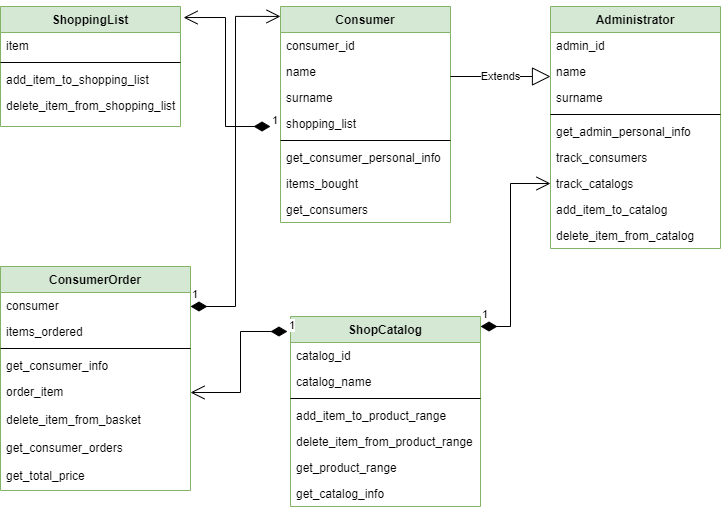

The diagram above was exported from draw.io. Its source (the exported page's mxGraphModel, read from the mxfile embedded in the PNG):
<mxGraphModel dx="1422" dy="705" grid="1" gridSize="10" guides="1" tooltips="1" connect="1" arrows="1" fold="1" page="1" pageScale="1" pageWidth="827" pageHeight="1169" math="0" shadow="0">
  <root>
    <mxCell id="WIyWlLk6GJQsqaUBKTNV-0" />
    <mxCell id="WIyWlLk6GJQsqaUBKTNV-1" parent="WIyWlLk6GJQsqaUBKTNV-0" />
    <mxCell id="zkfFHV4jXpPFQw0GAbJ--0" value="Consumer" style="swimlane;fontStyle=1;align=center;verticalAlign=top;childLayout=stackLayout;horizontal=1;startSize=26;horizontalStack=0;resizeParent=1;resizeLast=0;collapsible=1;marginBottom=0;rounded=0;shadow=0;strokeWidth=1;fillColor=#d5e8d4;strokeColor=#82b366;" parent="WIyWlLk6GJQsqaUBKTNV-1" vertex="1">
      <mxGeometry x="350" y="30" width="170" height="216" as="geometry">
        <mxRectangle x="230" y="140" width="160" height="26" as="alternateBounds" />
      </mxGeometry>
    </mxCell>
    <mxCell id="zkfFHV4jXpPFQw0GAbJ--1" value="consumer_id" style="text;align=left;verticalAlign=top;spacingLeft=4;spacingRight=4;overflow=hidden;rotatable=0;points=[[0,0.5],[1,0.5]];portConstraint=eastwest;" parent="zkfFHV4jXpPFQw0GAbJ--0" vertex="1">
      <mxGeometry y="26" width="170" height="26" as="geometry" />
    </mxCell>
    <mxCell id="zkfFHV4jXpPFQw0GAbJ--2" value="name" style="text;align=left;verticalAlign=top;spacingLeft=4;spacingRight=4;overflow=hidden;rotatable=0;points=[[0,0.5],[1,0.5]];portConstraint=eastwest;rounded=0;shadow=0;html=0;" parent="zkfFHV4jXpPFQw0GAbJ--0" vertex="1">
      <mxGeometry y="52" width="170" height="26" as="geometry" />
    </mxCell>
    <mxCell id="zkfFHV4jXpPFQw0GAbJ--3" value="surname" style="text;align=left;verticalAlign=top;spacingLeft=4;spacingRight=4;overflow=hidden;rotatable=0;points=[[0,0.5],[1,0.5]];portConstraint=eastwest;rounded=0;shadow=0;html=0;" parent="zkfFHV4jXpPFQw0GAbJ--0" vertex="1">
      <mxGeometry y="78" width="170" height="26" as="geometry" />
    </mxCell>
    <mxCell id="zkfFHV4jXpPFQw0GAbJ--5" value="shopping_list" style="text;align=left;verticalAlign=top;spacingLeft=4;spacingRight=4;overflow=hidden;rotatable=0;points=[[0,0.5],[1,0.5]];portConstraint=eastwest;" parent="zkfFHV4jXpPFQw0GAbJ--0" vertex="1">
      <mxGeometry y="104" width="170" height="26" as="geometry" />
    </mxCell>
    <mxCell id="zkfFHV4jXpPFQw0GAbJ--4" value="" style="line;html=1;strokeWidth=1;align=left;verticalAlign=middle;spacingTop=-1;spacingLeft=3;spacingRight=3;rotatable=0;labelPosition=right;points=[];portConstraint=eastwest;" parent="zkfFHV4jXpPFQw0GAbJ--0" vertex="1">
      <mxGeometry y="130" width="170" height="8" as="geometry" />
    </mxCell>
    <mxCell id="-SsZOElutsUiVxm4KN-t-19" value="get_consumer_personal_info" style="text;align=left;verticalAlign=top;spacingLeft=4;spacingRight=4;overflow=hidden;rotatable=0;points=[[0,0.5],[1,0.5]];portConstraint=eastwest;" vertex="1" parent="zkfFHV4jXpPFQw0GAbJ--0">
      <mxGeometry y="138" width="170" height="26" as="geometry" />
    </mxCell>
    <mxCell id="-SsZOElutsUiVxm4KN-t-20" value="items_bought" style="text;align=left;verticalAlign=top;spacingLeft=4;spacingRight=4;overflow=hidden;rotatable=0;points=[[0,0.5],[1,0.5]];portConstraint=eastwest;" vertex="1" parent="zkfFHV4jXpPFQw0GAbJ--0">
      <mxGeometry y="164" width="170" height="26" as="geometry" />
    </mxCell>
    <mxCell id="-SsZOElutsUiVxm4KN-t-22" value="get_consumers" style="text;align=left;verticalAlign=top;spacingLeft=4;spacingRight=4;overflow=hidden;rotatable=0;points=[[0,0.5],[1,0.5]];portConstraint=eastwest;" vertex="1" parent="zkfFHV4jXpPFQw0GAbJ--0">
      <mxGeometry y="190" width="170" height="26" as="geometry" />
    </mxCell>
    <mxCell id="-SsZOElutsUiVxm4KN-t-0" value="Administrator" style="swimlane;fontStyle=1;align=center;verticalAlign=top;childLayout=stackLayout;horizontal=1;startSize=26;horizontalStack=0;resizeParent=1;resizeLast=0;collapsible=1;marginBottom=0;rounded=0;shadow=0;strokeWidth=1;fillColor=#d5e8d4;strokeColor=#82b366;" vertex="1" parent="WIyWlLk6GJQsqaUBKTNV-1">
      <mxGeometry x="620" y="30" width="170" height="242" as="geometry">
        <mxRectangle x="230" y="140" width="160" height="26" as="alternateBounds" />
      </mxGeometry>
    </mxCell>
    <mxCell id="-SsZOElutsUiVxm4KN-t-1" value="admin_id" style="text;align=left;verticalAlign=top;spacingLeft=4;spacingRight=4;overflow=hidden;rotatable=0;points=[[0,0.5],[1,0.5]];portConstraint=eastwest;" vertex="1" parent="-SsZOElutsUiVxm4KN-t-0">
      <mxGeometry y="26" width="170" height="26" as="geometry" />
    </mxCell>
    <mxCell id="-SsZOElutsUiVxm4KN-t-2" value="name" style="text;align=left;verticalAlign=top;spacingLeft=4;spacingRight=4;overflow=hidden;rotatable=0;points=[[0,0.5],[1,0.5]];portConstraint=eastwest;rounded=0;shadow=0;html=0;" vertex="1" parent="-SsZOElutsUiVxm4KN-t-0">
      <mxGeometry y="52" width="170" height="26" as="geometry" />
    </mxCell>
    <mxCell id="-SsZOElutsUiVxm4KN-t-3" value="surname" style="text;align=left;verticalAlign=top;spacingLeft=4;spacingRight=4;overflow=hidden;rotatable=0;points=[[0,0.5],[1,0.5]];portConstraint=eastwest;rounded=0;shadow=0;html=0;" vertex="1" parent="-SsZOElutsUiVxm4KN-t-0">
      <mxGeometry y="78" width="170" height="26" as="geometry" />
    </mxCell>
    <mxCell id="-SsZOElutsUiVxm4KN-t-4" value="" style="line;html=1;strokeWidth=1;align=left;verticalAlign=middle;spacingTop=-1;spacingLeft=3;spacingRight=3;rotatable=0;labelPosition=right;points=[];portConstraint=eastwest;" vertex="1" parent="-SsZOElutsUiVxm4KN-t-0">
      <mxGeometry y="104" width="170" height="8" as="geometry" />
    </mxCell>
    <mxCell id="-SsZOElutsUiVxm4KN-t-25" value="get_admin_personal_info" style="text;align=left;verticalAlign=top;spacingLeft=4;spacingRight=4;overflow=hidden;rotatable=0;points=[[0,0.5],[1,0.5]];portConstraint=eastwest;" vertex="1" parent="-SsZOElutsUiVxm4KN-t-0">
      <mxGeometry y="112" width="170" height="26" as="geometry" />
    </mxCell>
    <mxCell id="-SsZOElutsUiVxm4KN-t-26" value="track_consumers" style="text;align=left;verticalAlign=top;spacingLeft=4;spacingRight=4;overflow=hidden;rotatable=0;points=[[0,0.5],[1,0.5]];portConstraint=eastwest;" vertex="1" parent="-SsZOElutsUiVxm4KN-t-0">
      <mxGeometry y="138" width="170" height="26" as="geometry" />
    </mxCell>
    <mxCell id="-SsZOElutsUiVxm4KN-t-27" value="track_catalogs" style="text;align=left;verticalAlign=top;spacingLeft=4;spacingRight=4;overflow=hidden;rotatable=0;points=[[0,0.5],[1,0.5]];portConstraint=eastwest;" vertex="1" parent="-SsZOElutsUiVxm4KN-t-0">
      <mxGeometry y="164" width="170" height="26" as="geometry" />
    </mxCell>
    <mxCell id="-SsZOElutsUiVxm4KN-t-28" value="add_item_to_catalog" style="text;align=left;verticalAlign=top;spacingLeft=4;spacingRight=4;overflow=hidden;rotatable=0;points=[[0,0.5],[1,0.5]];portConstraint=eastwest;" vertex="1" parent="-SsZOElutsUiVxm4KN-t-0">
      <mxGeometry y="190" width="170" height="26" as="geometry" />
    </mxCell>
    <mxCell id="-SsZOElutsUiVxm4KN-t-29" value="delete_item_from_catalog" style="text;align=left;verticalAlign=top;spacingLeft=4;spacingRight=4;overflow=hidden;rotatable=0;points=[[0,0.5],[1,0.5]];portConstraint=eastwest;" vertex="1" parent="-SsZOElutsUiVxm4KN-t-0">
      <mxGeometry y="216" width="170" height="26" as="geometry" />
    </mxCell>
    <mxCell id="-SsZOElutsUiVxm4KN-t-6" value="ShopCatalog" style="swimlane;fontStyle=1;align=center;verticalAlign=top;childLayout=stackLayout;horizontal=1;startSize=26;horizontalStack=0;resizeParent=1;resizeLast=0;collapsible=1;marginBottom=0;rounded=0;shadow=0;strokeWidth=1;fillColor=#d5e8d4;strokeColor=#82b366;" vertex="1" parent="WIyWlLk6GJQsqaUBKTNV-1">
      <mxGeometry x="360" y="340" width="190" height="190" as="geometry">
        <mxRectangle x="230" y="140" width="160" height="26" as="alternateBounds" />
      </mxGeometry>
    </mxCell>
    <mxCell id="-SsZOElutsUiVxm4KN-t-7" value="catalog_id" style="text;align=left;verticalAlign=top;spacingLeft=4;spacingRight=4;overflow=hidden;rotatable=0;points=[[0,0.5],[1,0.5]];portConstraint=eastwest;" vertex="1" parent="-SsZOElutsUiVxm4KN-t-6">
      <mxGeometry y="26" width="190" height="26" as="geometry" />
    </mxCell>
    <mxCell id="-SsZOElutsUiVxm4KN-t-11" value="catalog_name" style="text;align=left;verticalAlign=top;spacingLeft=4;spacingRight=4;overflow=hidden;rotatable=0;points=[[0,0.5],[1,0.5]];portConstraint=eastwest;" vertex="1" parent="-SsZOElutsUiVxm4KN-t-6">
      <mxGeometry y="52" width="190" height="26" as="geometry" />
    </mxCell>
    <mxCell id="-SsZOElutsUiVxm4KN-t-10" value="" style="line;html=1;strokeWidth=1;align=left;verticalAlign=middle;spacingTop=-1;spacingLeft=3;spacingRight=3;rotatable=0;labelPosition=right;points=[];portConstraint=eastwest;" vertex="1" parent="-SsZOElutsUiVxm4KN-t-6">
      <mxGeometry y="78" width="190" height="8" as="geometry" />
    </mxCell>
    <mxCell id="-SsZOElutsUiVxm4KN-t-31" value="add_item_to_product_range" style="text;align=left;verticalAlign=top;spacingLeft=4;spacingRight=4;overflow=hidden;rotatable=0;points=[[0,0.5],[1,0.5]];portConstraint=eastwest;" vertex="1" parent="-SsZOElutsUiVxm4KN-t-6">
      <mxGeometry y="86" width="190" height="26" as="geometry" />
    </mxCell>
    <mxCell id="-SsZOElutsUiVxm4KN-t-30" value="delete_item_from_product_range" style="text;align=left;verticalAlign=top;spacingLeft=4;spacingRight=4;overflow=hidden;rotatable=0;points=[[0,0.5],[1,0.5]];portConstraint=eastwest;" vertex="1" parent="-SsZOElutsUiVxm4KN-t-6">
      <mxGeometry y="112" width="190" height="26" as="geometry" />
    </mxCell>
    <mxCell id="-SsZOElutsUiVxm4KN-t-32" value="get_product_range" style="text;align=left;verticalAlign=top;spacingLeft=4;spacingRight=4;overflow=hidden;rotatable=0;points=[[0,0.5],[1,0.5]];portConstraint=eastwest;" vertex="1" parent="-SsZOElutsUiVxm4KN-t-6">
      <mxGeometry y="138" width="190" height="26" as="geometry" />
    </mxCell>
    <mxCell id="-SsZOElutsUiVxm4KN-t-33" value="get_catalog_info" style="text;align=left;verticalAlign=top;spacingLeft=4;spacingRight=4;overflow=hidden;rotatable=0;points=[[0,0.5],[1,0.5]];portConstraint=eastwest;" vertex="1" parent="-SsZOElutsUiVxm4KN-t-6">
      <mxGeometry y="164" width="190" height="26" as="geometry" />
    </mxCell>
    <mxCell id="-SsZOElutsUiVxm4KN-t-12" value="ConsumerOrder" style="swimlane;fontStyle=1;align=center;verticalAlign=top;childLayout=stackLayout;horizontal=1;startSize=26;horizontalStack=0;resizeParent=1;resizeLast=0;collapsible=1;marginBottom=0;rounded=0;shadow=0;strokeWidth=1;fillColor=#d5e8d4;strokeColor=#82b366;" vertex="1" parent="WIyWlLk6GJQsqaUBKTNV-1">
      <mxGeometry x="70" y="290" width="190" height="224" as="geometry">
        <mxRectangle x="230" y="140" width="160" height="26" as="alternateBounds" />
      </mxGeometry>
    </mxCell>
    <mxCell id="-SsZOElutsUiVxm4KN-t-13" value="consumer" style="text;align=left;verticalAlign=top;spacingLeft=4;spacingRight=4;overflow=hidden;rotatable=0;points=[[0,0.5],[1,0.5]];portConstraint=eastwest;" vertex="1" parent="-SsZOElutsUiVxm4KN-t-12">
      <mxGeometry y="26" width="190" height="26" as="geometry" />
    </mxCell>
    <mxCell id="-SsZOElutsUiVxm4KN-t-14" value="items_ordered" style="text;align=left;verticalAlign=top;spacingLeft=4;spacingRight=4;overflow=hidden;rotatable=0;points=[[0,0.5],[1,0.5]];portConstraint=eastwest;rounded=0;shadow=0;html=0;" vertex="1" parent="-SsZOElutsUiVxm4KN-t-12">
      <mxGeometry y="52" width="190" height="26" as="geometry" />
    </mxCell>
    <mxCell id="-SsZOElutsUiVxm4KN-t-16" value="" style="line;html=1;strokeWidth=1;align=left;verticalAlign=middle;spacingTop=-1;spacingLeft=3;spacingRight=3;rotatable=0;labelPosition=right;points=[];portConstraint=eastwest;" vertex="1" parent="-SsZOElutsUiVxm4KN-t-12">
      <mxGeometry y="78" width="190" height="8" as="geometry" />
    </mxCell>
    <mxCell id="-SsZOElutsUiVxm4KN-t-15" value="get_consumer_info" style="text;align=left;verticalAlign=top;spacingLeft=4;spacingRight=4;overflow=hidden;rotatable=0;points=[[0,0.5],[1,0.5]];portConstraint=eastwest;rounded=0;shadow=0;html=0;" vertex="1" parent="-SsZOElutsUiVxm4KN-t-12">
      <mxGeometry y="86" width="190" height="26" as="geometry" />
    </mxCell>
    <mxCell id="-SsZOElutsUiVxm4KN-t-34" value="order_item" style="text;align=left;verticalAlign=top;spacingLeft=4;spacingRight=4;overflow=hidden;rotatable=0;points=[[0,0.5],[1,0.5]];portConstraint=eastwest;" vertex="1" parent="-SsZOElutsUiVxm4KN-t-12">
      <mxGeometry y="112" width="190" height="28" as="geometry" />
    </mxCell>
    <mxCell id="-SsZOElutsUiVxm4KN-t-17" value="delete_item_from_basket" style="text;align=left;verticalAlign=top;spacingLeft=4;spacingRight=4;overflow=hidden;rotatable=0;points=[[0,0.5],[1,0.5]];portConstraint=eastwest;" vertex="1" parent="-SsZOElutsUiVxm4KN-t-12">
      <mxGeometry y="140" width="190" height="28" as="geometry" />
    </mxCell>
    <mxCell id="-SsZOElutsUiVxm4KN-t-35" value="get_consumer_orders" style="text;align=left;verticalAlign=top;spacingLeft=4;spacingRight=4;overflow=hidden;rotatable=0;points=[[0,0.5],[1,0.5]];portConstraint=eastwest;" vertex="1" parent="-SsZOElutsUiVxm4KN-t-12">
      <mxGeometry y="168" width="190" height="28" as="geometry" />
    </mxCell>
    <mxCell id="-SsZOElutsUiVxm4KN-t-36" value="get_total_price" style="text;align=left;verticalAlign=top;spacingLeft=4;spacingRight=4;overflow=hidden;rotatable=0;points=[[0,0.5],[1,0.5]];portConstraint=eastwest;" vertex="1" parent="-SsZOElutsUiVxm4KN-t-12">
      <mxGeometry y="196" width="190" height="28" as="geometry" />
    </mxCell>
    <mxCell id="-SsZOElutsUiVxm4KN-t-37" value="ShoppingList" style="swimlane;fontStyle=1;align=center;verticalAlign=top;childLayout=stackLayout;horizontal=1;startSize=26;horizontalStack=0;resizeParent=1;resizeLast=0;collapsible=1;marginBottom=0;rounded=0;shadow=0;strokeWidth=1;fillColor=#d5e8d4;strokeColor=#82b366;" vertex="1" parent="WIyWlLk6GJQsqaUBKTNV-1">
      <mxGeometry x="70" y="30" width="180" height="120" as="geometry">
        <mxRectangle x="130" y="380" width="160" height="26" as="alternateBounds" />
      </mxGeometry>
    </mxCell>
    <mxCell id="-SsZOElutsUiVxm4KN-t-38" value="item" style="text;align=left;verticalAlign=top;spacingLeft=4;spacingRight=4;overflow=hidden;rotatable=0;points=[[0,0.5],[1,0.5]];portConstraint=eastwest;" vertex="1" parent="-SsZOElutsUiVxm4KN-t-37">
      <mxGeometry y="26" width="180" height="26" as="geometry" />
    </mxCell>
    <mxCell id="-SsZOElutsUiVxm4KN-t-39" value="" style="line;html=1;strokeWidth=1;align=left;verticalAlign=middle;spacingTop=-1;spacingLeft=3;spacingRight=3;rotatable=0;labelPosition=right;points=[];portConstraint=eastwest;" vertex="1" parent="-SsZOElutsUiVxm4KN-t-37">
      <mxGeometry y="52" width="180" height="8" as="geometry" />
    </mxCell>
    <mxCell id="-SsZOElutsUiVxm4KN-t-40" value="add_item_to_shopping_list" style="text;align=left;verticalAlign=top;spacingLeft=4;spacingRight=4;overflow=hidden;rotatable=0;points=[[0,0.5],[1,0.5]];portConstraint=eastwest;fontStyle=0" vertex="1" parent="-SsZOElutsUiVxm4KN-t-37">
      <mxGeometry y="60" width="180" height="26" as="geometry" />
    </mxCell>
    <mxCell id="-SsZOElutsUiVxm4KN-t-41" value="delete_item_from_shopping_list" style="text;align=left;verticalAlign=top;spacingLeft=4;spacingRight=4;overflow=hidden;rotatable=0;points=[[0,0.5],[1,0.5]];portConstraint=eastwest;" vertex="1" parent="-SsZOElutsUiVxm4KN-t-37">
      <mxGeometry y="86" width="180" height="26" as="geometry" />
    </mxCell>
    <mxCell id="-SsZOElutsUiVxm4KN-t-42" value="1" style="endArrow=open;html=1;endSize=12;startArrow=diamondThin;startSize=14;startFill=1;edgeStyle=orthogonalEdgeStyle;align=left;verticalAlign=bottom;rounded=0;entryX=1.017;entryY=0.092;entryDx=0;entryDy=0;entryPerimeter=0;" edge="1" parent="WIyWlLk6GJQsqaUBKTNV-1" target="-SsZOElutsUiVxm4KN-t-37">
      <mxGeometry x="-1" y="3" relative="1" as="geometry">
        <mxPoint x="340" y="150" as="sourcePoint" />
        <mxPoint x="310" y="-50" as="targetPoint" />
      </mxGeometry>
    </mxCell>
    <mxCell id="-SsZOElutsUiVxm4KN-t-45" value="1" style="endArrow=open;html=1;endSize=12;startArrow=diamondThin;startSize=14;startFill=1;edgeStyle=orthogonalEdgeStyle;align=left;verticalAlign=bottom;rounded=0;entryX=0;entryY=0.046;entryDx=0;entryDy=0;entryPerimeter=0;" edge="1" parent="WIyWlLk6GJQsqaUBKTNV-1" target="zkfFHV4jXpPFQw0GAbJ--0">
      <mxGeometry x="-1" y="3" relative="1" as="geometry">
        <mxPoint x="260" y="330" as="sourcePoint" />
        <mxPoint x="320" y="40" as="targetPoint" />
      </mxGeometry>
    </mxCell>
    <mxCell id="-SsZOElutsUiVxm4KN-t-46" value="Extends" style="endArrow=block;endSize=16;endFill=0;html=1;rounded=0;" edge="1" parent="WIyWlLk6GJQsqaUBKTNV-1">
      <mxGeometry width="160" relative="1" as="geometry">
        <mxPoint x="520" y="100" as="sourcePoint" />
        <mxPoint x="620" y="100" as="targetPoint" />
      </mxGeometry>
    </mxCell>
    <mxCell id="-SsZOElutsUiVxm4KN-t-47" value="1" style="endArrow=open;html=1;endSize=12;startArrow=diamondThin;startSize=14;startFill=1;edgeStyle=orthogonalEdgeStyle;align=left;verticalAlign=bottom;rounded=0;entryX=1;entryY=0.5;entryDx=0;entryDy=0;exitX=-0.016;exitY=0.079;exitDx=0;exitDy=0;exitPerimeter=0;" edge="1" parent="WIyWlLk6GJQsqaUBKTNV-1" source="-SsZOElutsUiVxm4KN-t-6" target="-SsZOElutsUiVxm4KN-t-34">
      <mxGeometry x="-1" y="3" relative="1" as="geometry">
        <mxPoint x="420" y="375" as="sourcePoint" />
        <mxPoint x="340" y="390" as="targetPoint" />
      </mxGeometry>
    </mxCell>
    <mxCell id="-SsZOElutsUiVxm4KN-t-48" value="1" style="endArrow=open;html=1;endSize=12;startArrow=diamondThin;startSize=14;startFill=1;edgeStyle=orthogonalEdgeStyle;align=left;verticalAlign=bottom;rounded=0;entryX=0;entryY=0.5;entryDx=0;entryDy=0;" edge="1" parent="WIyWlLk6GJQsqaUBKTNV-1" target="-SsZOElutsUiVxm4KN-t-27">
      <mxGeometry x="-1" y="3" relative="1" as="geometry">
        <mxPoint x="550" y="350" as="sourcePoint" />
        <mxPoint x="710" y="350" as="targetPoint" />
        <Array as="points">
          <mxPoint x="580" y="350" />
          <mxPoint x="580" y="207" />
        </Array>
      </mxGeometry>
    </mxCell>
  </root>
</mxGraphModel>